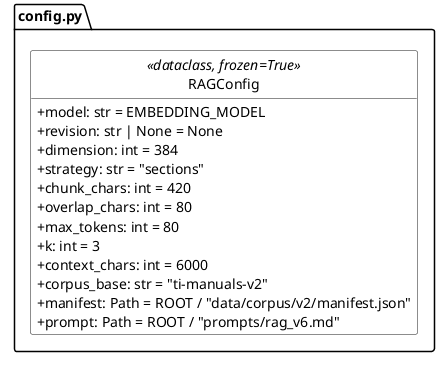

The diagram above was rendered by PlantUML. Its source (embedded in the PNG):
@startuml
!pragma layout smetana
set namespaceSeparator none
skinparam monochrome true
skinparam shadowing false
skinparam backgroundColor white
skinparam defaultFontName SansSerif
skinparam defaultFontSize 14
skinparam classBackgroundColor white
skinparam packageBackgroundColor white
skinparam noteBackgroundColor white
skinparam classAttributeIconSize 0
skinparam nodesep 40
skinparam ranksep 45
hide circle
hide empty methods



package "config.py" {
  class RAGConfig <<dataclass, frozen=True>> {
    + model: str = EMBEDDING_MODEL
    + revision: str | None = None
    + dimension: int = 384
    + strategy: str = "sections"
    + chunk_chars: int = 420
    + overlap_chars: int = 80
    + max_tokens: int = 80
    + k: int = 3
    + context_chars: int = 6000
    + corpus_base: str = "ti-manuals-v2"
    + manifest: Path = ROOT / "data/corpus/v2/manifest.json"
    + prompt: Path = ROOT / "prompts/rag_v6.md"
  }
}

@enduml